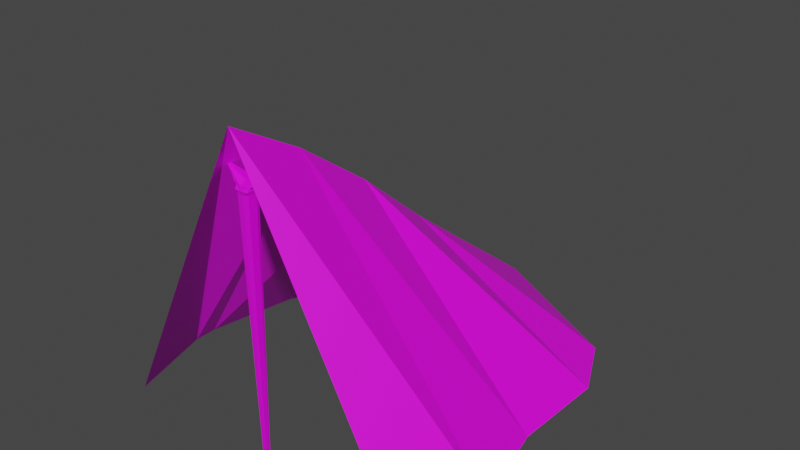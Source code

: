 # Source: DarkBlueTent.blend  (saved by Blender 2.83.19; exported with 4.5.12 LTS)
import bpy
from mathutils import Matrix  # noqa: F401  (used for matrix-valued properties, if any)

bpy.ops.wm.read_factory_settings(use_empty=True)
scene = bpy.context.scene
scene.name = 'Scene'

# ---- collections
col_collection = bpy.data.collections.new('Collection'); scene.collection.children.link(col_collection)

# ---- images (referenced by path relative to the original .blend; pixels are not part of the script)
import os
ASSET_DIR = os.environ.get("B2B_ASSET_DIR", "")  # directory of the original .blend (textures are referenced by path, not embedded)
HERE = os.path.dirname(os.path.abspath(__file__))  # packed textures are extracted next to this script under _unpacked/

def load_image(name, relpath, width, height, colorspace="sRGB"):
    """Load a texture the original file referenced (path relative to the .blend, or extracted next to this script)."""
    p = next((c for c in (os.path.join(HERE, relpath), os.path.join(ASSET_DIR, relpath)) if relpath and os.path.exists(c)), "")
    if p:
        img = bpy.data.images.load(p, check_existing=True)
        img.name = name
    else:  # same state as the original file: an image datablock whose file is absent (Cycles renders it pink)
        img = bpy.data.images.new(name, width, height)
        img.source = "FILE"
        img.filepath = "//" + (relpath or name)
    img.colorspace_settings.name = colorspace
    return img
img_imphenziapalette01_png_003 = load_image('ImphenziaPalette01.png.003', 'ImphenziaPalette01.png', 1024, 1024, 'sRGB')
img_imphenziapalette01_png_002 = load_image('ImphenziaPalette01.png.002', 'ImphenziaPalette01.png', 1024, 1024, 'sRGB')

# ---- materials (node trees are filled in below, after node groups)
mat_material_004 = bpy.data.materials.new('Material.004')
mat_material_004.use_transparent_shadow = False
mat_material_003 = bpy.data.materials.new('Material.003')
mat_material_003.use_transparent_shadow = False

# ---- material node trees
mat_material_004.use_nodes = True; mat_material_004.node_tree.nodes.clear()
_N = mat_material_004.node_tree.nodes; _L = mat_material_004.node_tree.links
n0 = _N.new('ShaderNodeBsdfPrincipled'); n0.name = 'Principled BSDF'; n0.location = (10, 300)
n0.distribution = 'GGX'
n0.subsurface_method = 'BURLEY'
n0.inputs[3].default_value = 1.45
n0.inputs[27].default_value = (0.0, 0.0, 0.0, 1.0)
n0.inputs[28].default_value = 1.0
n1 = _N.new('ShaderNodeOutputMaterial'); n1.name = 'Material Output'; n1.location = (300, 300)
n2 = _N.new('ShaderNodeTexImage'); n2.name = 'Image Texture'; n2.location = (-301, 232)
n2.image = img_imphenziapalette01_png_003
n2.interpolation = 'Closest'
_L.new(n0.outputs[0], n1.inputs[0])
_L.new(n2.outputs[0], n0.inputs[0])
n1.is_active_output = True
mat_material_003.use_nodes = True; mat_material_003.node_tree.nodes.clear()
_N = mat_material_003.node_tree.nodes; _L = mat_material_003.node_tree.links
n0 = _N.new('ShaderNodeBsdfPrincipled'); n0.name = 'Principled BSDF'; n0.location = (10, 300)
n0.distribution = 'GGX'
n0.subsurface_method = 'BURLEY'
n0.inputs[3].default_value = 1.45
n0.inputs[27].default_value = (0.0, 0.0, 0.0, 1.0)
n0.inputs[28].default_value = 1.0
n1 = _N.new('ShaderNodeOutputMaterial'); n1.name = 'Material Output'; n1.location = (300, 300)
n2 = _N.new('ShaderNodeTexImage'); n2.name = 'Image Texture'; n2.location = (-301, 232)
n2.image = img_imphenziapalette01_png_002
n2.interpolation = 'Closest'
_L.new(n0.outputs[0], n1.inputs[0])
_L.new(n2.outputs[0], n0.inputs[0])
n1.is_active_output = True

# ---- world
world_world = bpy.data.worlds.new('World'); scene.world = world_world
world_world.use_nodes = True; world_world.node_tree.nodes.clear()
_N = world_world.node_tree.nodes; _L = world_world.node_tree.links
n0 = _N.new('ShaderNodeOutputWorld'); n0.name = 'World Output'; n0.location = (300, 300)
n1 = _N.new('ShaderNodeBackground'); n1.name = 'Background'; n1.location = (10, 300)
n1.inputs[0].default_value = (0.05088, 0.05088, 0.05088, 1.0)
_L.new(n1.outputs[0], n0.inputs[0])
n0.is_active_output = True
world_world.color = (0.05088, 0.05088, 0.05088)
world_world.use_sun_shadow = False
world_world.sun_shadow_jitter_overblur = 0.0

# ---- meshes
me_cube_004 = bpy.data.meshes.new('Cube.004')
me_cube_004.from_pydata([(15.41, 29.76, 1.326), (18.87, 22.51, 1.326), (0.0, 25.54, 18.35), (20.85, 8.483, 1.326), (0.0, 6.89, 31.6), (18.75, -1.25, 0.5971), (0.0, -2.001, 37.92), (0.0, 36.61, 3.014), (20.69, 11.16, 1.471), (0.0, 16.37, 25.24)], [], [(2, 0, 1), (8, 3, 4, 9), (3, 5, 6, 4), (2, 7, 0), (1, 8, 9, 2)])
_uv = me_cube_004.uv_layers.new(name='UVMap')
_uv.uv.foreach_set('vector', [0.6663, 0.9232, 0.6663, 0.9232, 0.6663, 0.9232, 0.6663, 0.9232, 0.6663, 0.9232, 0.6663, 0.9232, 0.6663, 0.9232, 0.6663, 0.9232, 0.6663, 0.9232, 0.6663, 0.9232, 0.6663, 0.9232, 0.6733, 0.9242, 0.6733, 0.9242, 0.6733, 0.9242, 0.6663, 0.9232, 0.6663, 0.9232, 0.6663, 0.9232, 0.6663, 0.9232])
me_cube_004.materials.append(mat_material_004)
me_cube_004.use_remesh_fix_poles = True
me_cube_004.use_remesh_preserve_attributes = False
me_cube_004.use_mirror_vertex_groups = False
me_cube_004.update()
me_cube_003 = bpy.data.meshes.new('Cube.003')
me_cube_003.from_pydata([(-0.2479, 0.0, -1.0), (-0.2479, 0.2479, -1.0), (-0.2479, -0.2479, -1.0), (0.2479, 0.2479, -1.0), (0.2479, -0.2479, -1.0), (-1.258, -0.6572, 31.76), (-0.6934, 0.9063, 31.86), (0.7241, 0.602, 31.25), (0.8136, -1.004, 31.08), (2.755, 0.01354, 32.98), (2.755, 0.1844, 32.98), (2.9, 0.1844, 32.88), (2.9, 0.01354, 32.88), (0.8573, -0.7648, 31.44), (0.1187, -0.3606, 32.12), (0.1187, 0.6272, 32.12), (0.7173, 0.7718, 31.41), (-2.586, -0.03842, 32.86), (-2.586, 0.2363, 32.86), (-2.456, -0.009305, 32.9), (-2.456, 0.2072, 32.9), (0.0, 0.2479, -1.0), (0.0, -0.2479, -1.0), (0.1586, 0.7399, 31.6), (-0.1724, -0.9842, 31.08), (2.827, 0.1844, 32.93), (2.827, 0.01354, 32.93), (0.4611, 0.642, 31.88), (0.4084, -0.8717, 31.62), (-0.6691, -0.614, 31.13), (-0.3039, 0.6635, 31.45), (0.7629, -0.7836, 30.77), (0.7266, 0.561, 30.77), (0.1586, 0.7399, 31.11), (5.816e-08, -0.8555, 30.61), (0.2479, 0.0, -1.0), (-1.462, 0.185, 31.9), (0.9415, 0.188, 30.95), (2.755, 0.09895, 32.98), (2.9, 0.09895, 32.88), (0.1187, 0.1675, 32.12), (1.108, 0.09895, 31.36), (-1.885, 0.07309, 32.74), (-2.456, 0.09895, 32.9), (2.827, 0.09895, 32.93), (0.0, 0.0, -1.0), (0.8328, 0.1407, 30.77), (-0.8094, 0.2635, 31.45), (16.89, 38.94, 0.5971), (20.58, 31.2, 0.5971), (0.0, 25.54, 18.35), (22.86, 8.483, 0.5971), (0.0, 6.89, 32.92), (18.75, -1.25, 0.5971), (0.0, -2.001, 37.92), (0.0, 46.25, 2.399), (20.37, 19.08, 0.7514), (0.0, 16.37, 26.13)], [], [(21, 33, 32, 3), (35, 46, 31, 4), (22, 34, 29, 2), (1, 30, 33, 21), (45, 35, 4, 22), (47, 29, 5, 36), (28, 13, 12, 26), (34, 31, 8, 24), (33, 30, 6, 23), (46, 32, 7, 37), (44, 38, 9, 26), (27, 15, 10, 25), (41, 16, 11, 39), (40, 14, 9, 38), (40, 15, 20, 43), (37, 7, 16, 41), (23, 6, 15, 27), (24, 8, 13, 28), (42, 17, 19, 43), (15, 6, 18, 20), (5, 14, 19, 17), (36, 5, 17, 42), (5, 24, 28, 14), (7, 23, 27, 16), (16, 27, 25, 11), (39, 44, 26, 12), (32, 33, 23, 7), (29, 34, 24, 5), (14, 28, 26, 9), (0, 45, 22, 2), (3, 32, 46, 35), (4, 31, 34, 22), (2, 29, 47, 0), (1, 21, 45, 0), (11, 25, 44, 39), (6, 36, 42, 18), (18, 42, 43, 20), (8, 37, 41, 13), (14, 40, 43, 19), (15, 40, 38, 10), (13, 41, 39, 12), (25, 10, 38, 44), (31, 46, 37, 8), (30, 47, 36, 6), (21, 3, 35, 45), (0, 47, 30, 1), (50, 49, 48), (56, 57, 52, 51), (51, 52, 54, 53), (50, 48, 55), (49, 50, 57, 56)])
_uv = me_cube_003.uv_layers.new(name='UVMap')
_uv.uv.foreach_set('vector', [0.6723, 0.4262, 0.6723, 0.4262, 0.6723, 0.4262, 0.6723, 0.4262, 0.6723, 0.4262, 0.6723, 0.4262, 0.6723, 0.4262, 0.6723, 0.4262, 0.6723, 0.4262, 0.6723, 0.4262, 0.6723, 0.4262, 0.6723, 0.4262, 0.6723, 0.4262, 0.6723, 0.4262, 0.6723, 0.4262, 0.6723, 0.4262, 0.6723, 0.4262, 0.6723, 0.4262, 0.6723, 0.4262, 0.6723, 0.4262, 0.6723, 0.4262, 0.6723, 0.4262, 0.6723, 0.4262, 0.6723, 0.4262, 0.6723, 0.4262, 0.6723, 0.4262, 0.6723, 0.4262, 0.6723, 0.4262, 0.6723, 0.4262, 0.6723, 0.4262, 0.6723, 0.4262, 0.6723, 0.4262, 0.6723, 0.4262, 0.6723, 0.4262, 0.6723, 0.4262, 0.6723, 0.4262, 0.6723, 0.4262, 0.6723, 0.4262, 0.6723, 0.4262, 0.6723, 0.4262, 0.6723, 0.4262, 0.6723, 0.4262, 0.6723, 0.4262, 0.6723, 0.4262, 0.6723, 0.4262, 0.6723, 0.4262, 0.6723, 0.4262, 0.6723, 0.4262, 0.6723, 0.4262, 0.6723, 0.4262, 0.6723, 0.4262, 0.6723, 0.4262, 0.6723, 0.4262, 0.6723, 0.4262, 0.6723, 0.4262, 0.6723, 0.4262, 0.6723, 0.4262, 0.6723, 0.4262, 0.6723, 0.4262, 0.6723, 0.4262, 0.6723, 0.4262, 0.6723, 0.4262, 0.6723, 0.4262, 0.6723, 0.4262, 0.6723, 0.4262, 0.6723, 0.4262, 0.6723, 0.4262, 0.6723, 0.4262, 0.6723, 0.4262, 0.6723, 0.4262, 0.6723, 0.4262, 0.6723, 0.4262, 0.6723, 0.4262, 0.6723, 0.4262, 0.6723, 0.4262, 0.6723, 0.4262, 0.6723, 0.4262, 0.6723, 0.4262, 0.6723, 0.4262, 0.6723, 0.4262, 0.6723, 0.4262, 0.6723, 0.4262, 0.6723, 0.4262, 0.6723, 0.4262, 0.6723, 0.4262, 0.6723, 0.4262, 0.6723, 0.4262, 0.6723, 0.4262, 0.6723, 0.4262, 0.6723, 0.4262, 0.6723, 0.4262, 0.6723, 0.4262, 0.6723, 0.4262, 0.6723, 0.4262, 0.6723, 0.4262, 0.6723, 0.4262, 0.6723, 0.4262, 0.6723, 0.4262, 0.6723, 0.4262, 0.6723, 0.4262, 0.6723, 0.4262, 0.6723, 0.4262, 0.6723, 0.4262, 0.6723, 0.4262, 0.6723, 0.4262, 0.6723, 0.4262, 0.6723, 0.4262, 0.6723, 0.4262, 0.6723, 0.4262, 0.6723, 0.4262, 0.6723, 0.4262, 0.6723, 0.4262, 0.6723, 0.4262, 0.6723, 0.4262, 0.6723, 0.4262, 0.6723, 0.4262, 0.6723, 0.4262, 0.6723, 0.4262, 0.6723, 0.4262, 0.6723, 0.4262, 0.6723, 0.4262, 0.6723, 0.4262, 0.6723, 0.4262, 0.6723, 0.4262, 0.6723, 0.4262, 0.6723, 0.4262, 0.6723, 0.4262, 0.6723, 0.4262, 0.6723, 0.4262, 0.6723, 0.4262, 0.6723, 0.4262, 0.6723, 0.4262, 0.6723, 0.4262, 0.6723, 0.4262, 0.6723, 0.4262, 0.6723, 0.4262, 0.6723, 0.4262, 0.6723, 0.4262, 0.6723, 0.4262, 0.6723, 0.4262, 0.6723, 0.4262, 0.6723, 0.4262, 0.6723, 0.4262, 0.6723, 0.4262, 0.6723, 0.4262, 0.6723, 0.4262, 0.6723, 0.4262, 0.6723, 0.4262, 0.6723, 0.4262, 0.6723, 0.4262, 0.6723, 0.4262, 0.6723, 0.4262, 0.6723, 0.4262, 0.6723, 0.4262, 0.6723, 0.4262, 0.6723, 0.4262, 0.6723, 0.4262, 0.6723, 0.4262, 0.6723, 0.4262, 0.6723, 0.4262, 0.6723, 0.4262, 0.6723, 0.4262, 0.6723, 0.4262, 0.6723, 0.4262, 0.6723, 0.4262, 0.6723, 0.4262, 0.6723, 0.4262, 0.6723, 0.4262, 0.6723, 0.4262, 0.6723, 0.4262, 0.6723, 0.4262, 0.6723, 0.4262, 0.6723, 0.4262, 0.6723, 0.4262, 0.6723, 0.4262, 0.6723, 0.4262, 0.6723, 0.4262, 0.6723, 0.4262, 0.6723, 0.4262, 0.6723, 0.4262, 0.6723, 0.4262, 0.6723, 0.4262, 0.6723, 0.4262, 0.6723, 0.4262, 0.4163, 0.04822, 0.4163, 0.04822, 0.4163, 0.04822, 0.4163, 0.04822, 0.4163, 0.04822, 0.4163, 0.04822, 0.4163, 0.04822, 0.4163, 0.04822, 0.4163, 0.04822, 0.4163, 0.04822, 0.4163, 0.04822, 0.4233, 0.04922, 0.4233, 0.04922, 0.4233, 0.04922, 0.4163, 0.04822, 0.4163, 0.04822, 0.4163, 0.04822, 0.4163, 0.04822])
me_cube_003.materials.append(mat_material_003)
me_cube_003.use_remesh_fix_poles = True
me_cube_003.use_remesh_preserve_attributes = False
me_cube_003.use_mirror_vertex_groups = False
me_cube_003.update()

# ---- objects
ob_cube_001 = bpy.data.objects.new('Cube.001', me_cube_004)
ob_cube_002 = bpy.data.objects.new('Cube.002', me_cube_003)

# ---- transforms, parenting, visibility, modifiers, constraints
ob_cube_001.location = (0.0, 0.0, 0.0)
ob_cube_001.scale = (0.05276, 0.05276, 0.05276)
ob_cube_001.lineart.crease_threshold = 0.0
_m = ob_cube_001.modifiers.new('Mirror', 'MIRROR')
_m.use_clip = True
ob_cube_002.location = (0.0, 0.0, 0.0)
ob_cube_002.scale = (0.05276, 0.05276, 0.05276)
ob_cube_002.lineart.crease_threshold = 0.0
_m = ob_cube_002.modifiers.new('Mirror', 'MIRROR')

# ---- collection membership
scene.collection.objects.link(ob_cube_001)
col_collection.objects.link(ob_cube_002)

# ---- scene / render settings (as saved in the file)
scene.frame_start = 1; scene.frame_end = 250; scene.frame_set(1)
scene.render.engine = 'BLENDER_EEVEE_NEXT'
scene.cycles.use_denoising = False
scene.cycles.samples = 128
scene.cycles.sampling_pattern = 'TABULATED_SOBOL'
scene.cycles.use_adaptive_sampling = False
scene.cycles.use_light_tree = False
scene.view_settings.view_transform = 'Filmic'
bpy.context.view_layer.update()

# ---- added for rendering (the .blend has no active camera and no usable light): camera, sun
cam_auto = bpy.data.cameras.new('AutoCamera')
cam_auto.lens = 50.0
cam_auto.sensor_width = 36.0
cam_auto.clip_end = 1000.0
ob_auto_camera = bpy.data.objects.new('AutoCamera', cam_auto)
scene.collection.objects.link(ob_auto_camera)
ob_auto_camera.location = (3.75974, -3.34435, 3.98166)
ob_auto_camera.rotation_euler = (1.09748, -7.21219e-08, 0.694738)
scene.camera = ob_auto_camera
light_auto_sun = bpy.data.lights.new('AutoSun', 'SUN')
light_auto_sun.energy = 3.0
light_auto_sun.angle = 0.0523599
ob_auto_sun = bpy.data.objects.new('AutoSun', light_auto_sun)
scene.collection.objects.link(ob_auto_sun)
ob_auto_sun.rotation_euler = (0.872665, 0.174533, 0.523599)
bpy.context.view_layer.update()
